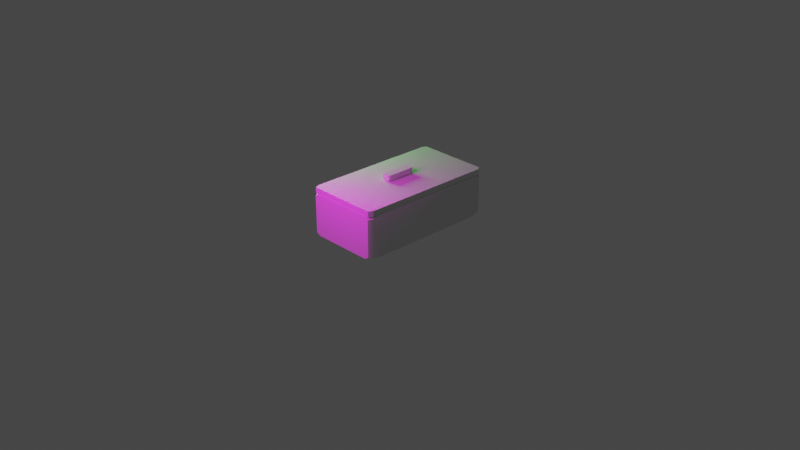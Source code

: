 # Source: sweet_box.blend  (saved by Blender 3.6.11; exported with 4.5.12 LTS)
import bpy
from mathutils import Matrix  # noqa: F401  (used for matrix-valued properties, if any)

bpy.ops.wm.read_factory_settings(use_empty=True)
scene = bpy.context.scene
scene.name = 'Scene'

# ---- collections
col_collection = bpy.data.collections.new('Collection'); scene.collection.children.link(col_collection)

# ---- node groups
ng_auto_smooth = bpy.data.node_groups.new('Auto Smooth', 'GeometryNodeTree')
_s = ng_auto_smooth.interface.new_socket(name='Geometry', in_out='OUTPUT', socket_type='NodeSocketGeometry')
_s = ng_auto_smooth.interface.new_socket(name='Geometry', in_out='INPUT', socket_type='NodeSocketGeometry')
_s = ng_auto_smooth.interface.new_socket(name='Angle', in_out='INPUT', socket_type='NodeSocketFloat')
_s.subtype = 'ANGLE'
_s.min_value = 0.0
_s.max_value = 3.142
ng_auto_smooth.is_modifier = True
_N = ng_auto_smooth.nodes; _L = ng_auto_smooth.links
n0 = _N.new('NodeGroupOutput'); n0.name = 'Group Output'; n0.location = (480, -100)
n1 = _N.new('NodeGroupInput'); n1.name = 'Group Input'; n1.location = (-420, -300)
n2 = _N.new('NodeGroupInput'); n2.name = 'Group Input.001'; n2.location = (-60, -100)
n3 = _N.new('GeometryNodeSetShadeSmooth'); n3.name = 'Set Shade Smooth'; n3.location = (120, -100)
n3.domain = 'EDGE'
n4 = _N.new('GeometryNodeSetShadeSmooth'); n4.name = 'Set Shade Smooth.001'; n4.location = (300, -100)
n5 = _N.new('GeometryNodeInputMeshEdgeAngle'); n5.name = 'Edge Angle'; n5.location = (-420, -220)
n6 = _N.new('GeometryNodeInputEdgeSmooth'); n6.name = 'Is Edge Smooth'; n6.location = (-60, -160)
n7 = _N.new('GeometryNodeInputShadeSmooth'); n7.name = 'Is Face Smooth'; n7.location = (-240, -340)
n8 = _N.new('FunctionNodeBooleanMath'); n8.name = 'Boolean Math'; n8.location = (-60, -220)
n9 = _N.new('FunctionNodeCompare'); n9.name = 'Compare'; n9.location = (-240, -180)
n9.operation = 'LESS_EQUAL'
_L.new(n5.outputs[0], n9.inputs[0])
_L.new(n4.outputs[0], n0.inputs[0])
_L.new(n1.outputs[1], n9.inputs[1])
_L.new(n9.outputs[0], n8.inputs[0])
_L.new(n7.outputs[0], n8.inputs[1])
_L.new(n2.outputs[0], n3.inputs[0])
_L.new(n6.outputs[0], n3.inputs[1])
_L.new(n3.outputs[0], n4.inputs[0])
_L.new(n8.outputs[0], n3.inputs[2])
n0.is_active_output = True

# ---- world
world_world = bpy.data.worlds.new('World'); scene.world = world_world
world_world.use_nodes = True; world_world.node_tree.nodes.clear()
_N = world_world.node_tree.nodes; _L = world_world.node_tree.links
n0 = _N.new('ShaderNodeOutputWorld'); n0.name = 'World Output'; n0.location = (300, 300)
n1 = _N.new('ShaderNodeBackground'); n1.name = 'Background'; n1.location = (10, 300)
n1.inputs[0].default_value = (0.05088, 0.05088, 0.05088, 1.0)
_L.new(n1.outputs[0], n0.inputs[0])
n0.is_active_output = True
world_world.color = (0.05088, 0.05088, 0.05088)
world_world.use_sun_shadow = False
world_world.sun_shadow_jitter_overblur = 0.0

# ---- cameras
cam_camera = bpy.data.cameras.new('Camera')
cam_camera.clip_end = 100.0
cam_camera.ortho_scale = 7.314

# ---- lights
light_area = bpy.data.lights.new('Area', 'AREA')
light_area.color = (0.007986, 1.0, 0.01461)
light_area.transmission_factor = 0.0
light_area.energy = 29.61
light_area.shadow_maximum_resolution = 0.006
light_area.use_absolute_resolution = True
light_area.size = 1.114
light_area.size_y = 1.0
light_area_001 = bpy.data.lights.new('Area.001', 'AREA')
light_area_001.color = (1.0, 0.0184, 0.9291)
light_area_001.transmission_factor = 0.0
light_area_001.energy = 27.8
light_area_001.shadow_maximum_resolution = 0.006
light_area_001.use_absolute_resolution = True
light_area_001.size = 1.0
light_area_001.size_y = 1.0

# ---- meshes
me_cube_001 = bpy.data.meshes.new('Cube.001')
me_cube_001.from_pydata([(-0.3327, -0.7627, -0.05039), (-0.4035, -0.6288, -0.05039), (-0.3327, -0.7627, 0.402), (-0.4035, -0.6288, 0.402), (-0.4035, 0.6288, -0.05039), (-0.3327, 0.7627, -0.05039), (-0.3327, 0.7627, 0.402), (-0.4035, 0.6288, 0.402), (0.4035, -0.6288, -0.05039), (0.3327, -0.7627, -0.05039), (0.3327, -0.7627, 0.402), (0.4035, -0.6288, 0.402), (0.3327, 0.7627, -0.05039), (0.4035, 0.6288, -0.05039), (0.4035, 0.6288, 0.402), (0.3327, 0.7627, 0.402), (-0.3794, -0.7627, -0.02417), (-0.4035, -0.7172, -0.02417), (-0.4035, -0.7172, 0.3758), (-0.3794, -0.7627, 0.3758), (-0.4035, 0.7172, -0.02417), (-0.3794, 0.7627, -0.02417), (-0.3794, 0.7627, 0.3758), (-0.4035, 0.7172, 0.3758), (0.4035, -0.7172, -0.02417), (0.3794, -0.7627, -0.02417), (0.3794, -0.7627, 0.3758), (0.4035, -0.7172, 0.3758), (0.3794, 0.7627, -0.02417), (0.4035, 0.7172, -0.02417), (0.4035, 0.7172, 0.3758), (0.3794, 0.7627, 0.3758)], [], [(2, 3, 18, 19), (10, 26, 27, 11), (14, 15, 6, 7, 3, 2, 10, 11), (9, 25, 26, 10, 2, 19, 16, 0), (6, 22, 23, 7), (1, 17, 18, 3, 7, 23, 20, 4), (4, 20, 21, 5), (5, 21, 22, 6, 15, 31, 28, 12), (8, 24, 25, 9), (13, 29, 30, 14, 11, 27, 24, 8), (12, 28, 29, 13), (14, 30, 31, 15), (4, 5, 12, 13, 8, 9, 0, 1), (16, 19, 18, 17), (22, 21, 20, 23), (24, 27, 26, 25), (30, 29, 28, 31), (0, 16, 17, 1)])
me_cube_001.polygons.foreach_set('use_smooth', [True] * 18)
_uv = me_cube_001.uv_layers.new(name='UVMap')
_uv.uv.foreach_set('vector', [0.625, 0.9781, 0.875, 0.7281, 0.6954, 0.2473, 0.6105, 0.3322, 0.6469, 0.75, 0.618, 0.75, 0.6105, 0.7425, 0.625, 0.7281, 0.625, 0.5219, 0.6469, 0.5, 0.8531, 0.5, 0.875, 0.5219, 0.875, 0.7281, 0.8531, 0.75, 0.6469, 0.75, 0.625, 0.7281, 0.375, 0.7719, 0.3895, 0.7575, 0.6105, 0.7575, 0.625, 0.7719, 0.625, 0.9781, 0.6105, 0.9925, 0.3895, 0.9925, 0.375, 0.9781, 0.8531, 0.5, 0.688, 0.3349, 0.6105, 0.2425, 0.625, 0.2281, 0.375, 0.02195, 0.3895, 0.007454, 0.6105, 0.007454, 0.625, 0.02195, 0.625, 0.2281, 0.6105, 0.2425, 0.3895, 0.2425, 0.375, 0.2281, 0.125, 0.5219, 0.3046, 0.3424, 0.3895, 0.2575, 0.375, 0.2719, 0.375, 0.2719, 0.3895, 0.2575, 0.6105, 0.2575, 0.625, 0.2719, 0.625, 0.4781, 0.6105, 0.4925, 0.3895, 0.4925, 0.375, 0.4781, 0.375, 0.7281, 0.3895, 0.7425, 0.3895, 0.7575, 0.375, 0.7719, 0.375, 0.5219, 0.3895, 0.5075, 0.6105, 0.5075, 0.625, 0.5219, 0.625, 0.7281, 0.6105, 0.7425, 0.3895, 0.7425, 0.375, 0.7281, 0.3531, 0.5, 0.382, 0.5, 0.3895, 0.5075, 0.375, 0.5219, 0.625, 0.5219, 0.6105, 0.5075, 0.6105, 0.4925, 0.625, 0.4781, 0.125, 0.5219, 0.1469, 0.5, 0.3531, 0.5, 0.375, 0.5219, 0.375, 0.7281, 0.3531, 0.75, 0.1469, 0.75, 0.125, 0.7281, 0.3969, 0.0, 0.6031, 0.0, 0.6105, 0.007454, 0.3895, 0.007454, 0.6105, 0.2575, 0.3895, 0.2575, 0.3895, 0.2425, 0.6105, 0.2425, 0.3895, 0.7425, 0.6105, 0.7425, 0.6105, 0.7575, 0.3895, 0.7575, 0.6105, 0.5075, 0.3895, 0.5075, 0.3895, 0.4925, 0.6105, 0.4925, 0.1469, 0.75, 0.312, 0.9151, 0.3895, 0.6678, 0.375, 0.02195])
me_cube_001.update()
me_cube_002 = bpy.data.meshes.new('Cube.002')
me_cube_002.from_pydata([(-0.9405, -1.0, -1.002), (-1.0, -0.9405, -1.0), (-1.0, -0.9405, 1.002), (-0.9405, -1.0, 0.9991), (-1.0, 0.9405, -1.0), (-0.9405, 1.0, -1.0), (-0.9405, 1.0, 0.9924), (-1.0, 0.9405, 1.05), (1.0, -0.9405, -1.081), (0.9405, -1.0, -1.081), (0.9405, -1.0, 0.9696), (1.0, -0.9405, 0.9712), (0.9405, 1.0, -1.0), (1.0, 0.9405, -1.002), (1.0, 0.9405, 1.049), (0.9405, 1.0, 0.9924)], [], [(9, 10, 3, 0), (13, 14, 11, 8), (14, 7, 2, 3, 10, 11), (1, 2, 7, 4), (5, 6, 15, 12), (0, 3, 2, 1), (6, 5, 4, 7), (7, 14, 15, 6), (14, 13, 12, 15), (10, 9, 8, 11), (4, 5, 12, 13, 8, 9, 0, 1)])
me_cube_002.polygons.foreach_set('use_smooth', [True] * 11)
_uv = me_cube_002.uv_layers.new(name='UVMap')
_uv.uv.foreach_set('vector', [0.375, 0.7574, 0.625, 0.7574, 0.625, 0.9926, 0.375, 0.9926, 0.375, 0.5074, 0.625, 0.5074, 0.625, 0.7426, 0.375, 0.7426, 0.625, 0.5074, 0.875, 0.5074, 0.875, 0.7426, 0.8676, 0.75, 0.6324, 0.75, 0.625, 0.7426, 0.375, 0.007437, 0.625, 0.007437, 0.625, 0.2426, 0.375, 0.2426, 0.375, 0.2574, 0.6178, 0.2574, 0.6178, 0.4926, 0.375, 0.4926, 0.375, 0.9926, 0.625, 0.9926, 0.625, 1.0, 0.375, 1.0, 0.6178, 0.2574, 0.375, 0.2574, 0.375, 0.2426, 0.625, 0.2426, 0.625, 0.25, 0.625, 0.5, 0.6178, 0.4926, 0.6178, 0.2574, 0.625, 0.5074, 0.375, 0.5074, 0.375, 0.4926, 0.6178, 0.4926, 0.625, 0.7574, 0.375, 0.7574, 0.375, 0.7426, 0.625, 0.7426, 0.125, 0.5074, 0.1324, 0.5, 0.3676, 0.5, 0.375, 0.5074, 0.375, 0.7426, 0.3676, 0.75, 0.1324, 0.75, 0.125, 0.7426])
me_cube_002.update()
me_cube_003 = bpy.data.meshes.new('Cube.003')
me_cube_003.from_pydata([(-0.8698, -1.0, -1.0), (-1.0, -0.8698, -1.0), (-1.0, -0.8698, 1.0), (-0.8698, -1.0, 1.0), (-1.0, 0.8698, -1.0), (-0.8698, 1.0, -1.0), (-0.8698, 1.0, 1.0), (-1.0, 0.8698, 1.0), (1.0, -0.8698, -1.0), (0.8698, -1.0, -1.0), (0.8698, -1.0, 1.0), (1.0, -0.8698, 1.0), (0.8698, 1.0, -1.0), (1.0, 0.8698, -1.0), (1.0, 0.8698, 1.0), (0.8698, 1.0, 1.0)], [], [(9, 10, 3, 0), (13, 14, 11, 8), (14, 15, 6, 7, 2, 3, 10, 11), (1, 2, 7, 4), (5, 6, 15, 12), (0, 3, 2, 1), (6, 5, 4, 7), (14, 13, 12, 15), (10, 9, 8, 11), (4, 5, 12, 13, 8, 9, 0, 1)])
me_cube_003.polygons.foreach_set('use_smooth', [True] * 10)
_uv = me_cube_003.uv_layers.new(name='UVMap')
_uv.uv.foreach_set('vector', [0.375, 0.7663, 0.625, 0.7663, 0.625, 0.9837, 0.375, 0.9837, 0.375, 0.5163, 0.625, 0.5163, 0.625, 0.7337, 0.375, 0.7337, 0.625, 0.5163, 0.6413, 0.5, 0.8587, 0.5, 0.875, 0.5163, 0.875, 0.7337, 0.8587, 0.75, 0.6413, 0.75, 0.625, 0.7337, 0.375, 0.01627, 0.625, 0.01627, 0.625, 0.2337, 0.375, 0.2337, 0.375, 0.2663, 0.625, 0.2663, 0.625, 0.4837, 0.375, 0.4837, 0.375, 0.0, 0.625, 0.0, 0.625, 0.01627, 0.375, 0.01627, 0.625, 0.2663, 0.375, 0.2663, 0.375, 0.2337, 0.625, 0.2337, 0.625, 0.5163, 0.375, 0.5163, 0.375, 0.4837, 0.625, 0.4837, 0.625, 0.7663, 0.375, 0.7663, 0.375, 0.7337, 0.625, 0.7337, 0.125, 0.5163, 0.1413, 0.5, 0.3587, 0.5, 0.375, 0.5163, 0.375, 0.7337, 0.3587, 0.75, 0.1413, 0.75, 0.125, 0.7337])
me_cube_003.update()

# ---- objects
ob_camera = bpy.data.objects.new('Camera', cam_camera)
ob_cube = bpy.data.objects.new('Cube', me_cube_001)
ob_cube_001 = bpy.data.objects.new('Cube.001', me_cube_002)
ob_cube_002 = bpy.data.objects.new('Cube.002', me_cube_003)
ob_area = bpy.data.objects.new('Area', light_area)
ob_area_001 = bpy.data.objects.new('Area.001', light_area_001)

# ---- transforms, parenting, visibility, modifiers, constraints
ob_camera.location = (7.359, -6.926, 4.958)
ob_camera.rotation_euler = (1.109, 0.0, 0.8149)
ob_camera.lock_rotations_4d = False
ob_camera.empty_display_type = 'ARROWS'
ob_camera.color = (0.0, 0.0, 0.0, 0.0)
ob_camera.display_type = 'WIRE'
ob_camera.lineart.crease_threshold = 0.0
ob_cube.location = (0.0, 0.0, 0.0)
_m = ob_cube.modifiers.new('Auto Smooth', 'NODES')
_m.node_group = ng_auto_smooth
_gi = [s.identifier for s in ng_auto_smooth.interface.items_tree if s.item_type == 'SOCKET' and s.in_out == 'INPUT']
_m[_gi[1]] = 0.5236  # Angle
ob_cube_001.location = (0.0, 0.0, 0.4304)
ob_cube_001.scale = (0.4035, 0.7573, -0.02986)
_m = ob_cube_001.modifiers.new('Auto Smooth', 'NODES')
_m.node_group = ng_auto_smooth
_gi = [s.identifier for s in ng_auto_smooth.interface.items_tree if s.item_type == 'SOCKET' and s.in_out == 'INPUT']
_m[_gi[1]] = 0.5236  # Angle
ob_cube_002.location = (-0.02031, -0.0004848, 0.4993)
ob_cube_002.scale = (0.04669, 0.1613, -0.02986)
_m = ob_cube_002.modifiers.new('Auto Smooth', 'NODES')
_m.node_group = ng_auto_smooth
_gi = [s.identifier for s in ng_auto_smooth.interface.items_tree if s.item_type == 'SOCKET' and s.in_out == 'INPUT']
_m[_gi[1]] = 0.5236  # Angle
ob_area.location = (-1.604, 0.0, 0.8187)
ob_area.rotation_euler = (0.4671, -1.09, -0.4169)
ob_area_001.location = (-0.05826, -1.508, 1.324)
ob_area_001.rotation_euler = (0.7663, -0.03447, 0.08097)

# ---- collection membership
col_collection.objects.link(ob_camera)
col_collection.objects.link(ob_cube)
col_collection.objects.link(ob_cube_001)
col_collection.objects.link(ob_cube_002)
col_collection.objects.link(ob_area)
col_collection.objects.link(ob_area_001)

# ---- scene / render settings (as saved in the file)
scene.camera = ob_camera
scene.frame_start = 1; scene.frame_end = 250; scene.frame_set(237)
scene.render.engine = 'BLENDER_EEVEE_NEXT'
scene.cycles.sampling_pattern = 'TABULATED_SOBOL'
scene.view_settings.view_transform = 'Filmic'
bpy.context.view_layer.update()

